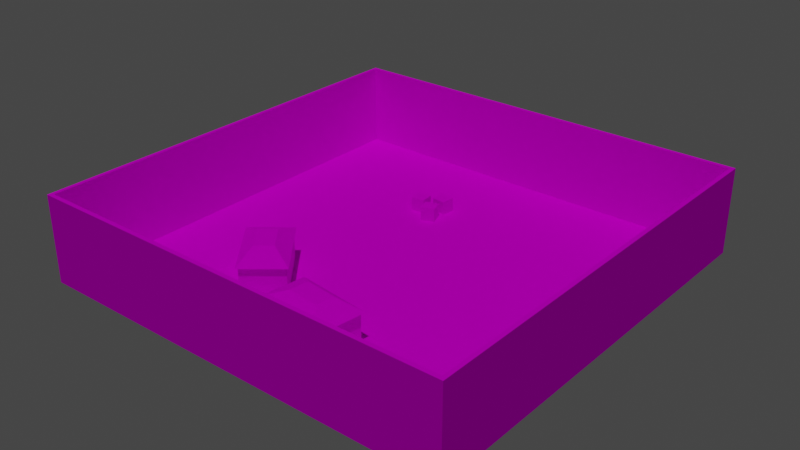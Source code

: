 # Source: multi_track_scene.blend  (saved by Blender 2.81.16; exported with 4.5.12 LTS)
import bpy
from mathutils import Matrix  # noqa: F401  (used for matrix-valued properties, if any)

bpy.ops.wm.read_factory_settings(use_empty=True)
scene = bpy.context.scene
scene.name = 'Scene'

# ---- collections
col_collection = bpy.data.collections.new('Collection'); scene.collection.children.link(col_collection)

# ---- images (referenced by path relative to the original .blend; pixels are not part of the script)
import os
ASSET_DIR = os.environ.get("B2B_ASSET_DIR", "")  # directory of the original .blend (textures are referenced by path, not embedded)
HERE = os.path.dirname(os.path.abspath(__file__))  # packed textures are extracted next to this script under _unpacked/

def load_image(name, relpath, width, height, colorspace="sRGB"):
    """Load a texture the original file referenced (path relative to the .blend, or extracted next to this script)."""
    p = next((c for c in (os.path.join(HERE, relpath), os.path.join(ASSET_DIR, relpath)) if relpath and os.path.exists(c)), "")
    if p:
        img = bpy.data.images.load(p, check_existing=True)
        img.name = name
    else:  # same state as the original file: an image datablock whose file is absent (Cycles renders it pink)
        img = bpy.data.images.new(name, width, height)
        img.source = "FILE"
        img.filepath = "//" + (relpath or name)
    img.colorspace_settings.name = colorspace
    return img
img_multi_track_scene_ao = load_image('multi_track_scene_ao', 'multi_track_scene_ao.png', 1024, 1024, 'sRGB')
img_multi_track_scene = load_image('multi_track_scene', 'multi_track_scene.png', 1024, 1024, 'sRGB')

# ---- materials (node trees are filled in below, after node groups)
mat_material = bpy.data.materials.new('Material')
mat_material.alpha_threshold = 0.0
mat_material.line_color = (0.0, 0.0, 0.0, 1.0)

# ---- material node trees
mat_material.use_nodes = True; mat_material.node_tree.nodes.clear()
_N = mat_material.node_tree.nodes; _L = mat_material.node_tree.links
n0 = _N.new('ShaderNodeOutputMaterial'); n0.name = 'Material Output'; n0.location = (644, 371)
n1 = _N.new('ShaderNodeTexImage'); n1.name = 'Image Texture'; n1.location = (-627, 143)
n1.width = 307
n1.image = img_multi_track_scene_ao
n2 = _N.new('ShaderNodeUVMap'); n2.name = 'UV Map.001'; n2.location = (-882, 44)
n2.uv_map = 'lighting_uv'
n3 = _N.new('ShaderNodeUVMap'); n3.name = 'UV Map'; n3.location = (-824, 293)
n3.uv_map = 'diffuse_uv'
n4 = _N.new('ShaderNodeTexImage'); n4.name = 'Image Texture.001'; n4.location = (-570, 450)
n4.width = 272
n4.image = img_multi_track_scene
n5 = _N.new('ShaderNodeBsdfDiffuse'); n5.name = 'Diffuse BSDF'; n5.location = (199, 341)
n6 = _N.new('ShaderNodeMix'); n6.name = 'Mix'; n6.location = (-68, 323)
n6.data_type = 'RGBA'
n6.blend_type = 'DARKEN'
n6.inputs[0].default_value = 1.0
_L.new(n3.outputs[0], n4.inputs[0])
_L.new(n2.outputs[0], n1.inputs[0])
_L.new(n5.outputs[0], n0.inputs[0])
_L.new(n6.outputs[2], n5.inputs[0])
_L.new(n1.outputs[0], n6.inputs[7])
_L.new(n4.outputs[0], n6.inputs[6])
n0.is_active_output = True

# ---- world
world_world = bpy.data.worlds.new('World'); scene.world = world_world
world_world.use_nodes = True; world_world.node_tree.nodes.clear()
_N = world_world.node_tree.nodes; _L = world_world.node_tree.links
n0 = _N.new('ShaderNodeOutputWorld'); n0.name = 'World Output'; n0.location = (300, 300)
n1 = _N.new('ShaderNodeBackground'); n1.name = 'Background'; n1.location = (10, 300)
n1.inputs[0].default_value = (0.05088, 0.05088, 0.05088, 1.0)
_L.new(n1.outputs[0], n0.inputs[0])
n0.is_active_output = True
world_world.color = (0.05088, 0.05088, 0.05088)
world_world.use_sun_shadow = False
world_world.sun_shadow_jitter_overblur = 0.0

# ---- lights
light_sun = bpy.data.lights.new('Sun', 'SUN')
light_sun.transmission_factor = 0.0
light_sun.energy = 1.0
light_sun.shadow_soft_size = 0.125

# ---- meshes
me_plane = bpy.data.meshes.new('Plane')
me_plane.from_pydata([(-5.0, -5.0, 0.0), (5.0, -5.0, 0.0), (-5.0, 5.0, 0.0), (5.0, 5.0, 0.0), (-5.0, -5.0, 2.0), (-5.0, 5.0, 2.0), (5.0, -5.0, 2.0), (5.0, 5.0, 2.0), (-2.736, -1.869, 0.7103), (-2.736, -1.869, -0.04373), (-1.966, -1.231, 0.7103), (-1.966, -1.231, -0.04373), (-1.659, -3.166, 0.7103), (-1.659, -3.166, -0.04373), (-0.8896, -2.528, 0.7103), (-0.8896, -2.528, -0.04373), (-2.827, -1.837, 0.7103), (-1.981, -1.135, 0.7103), (-1.644, -3.262, 0.7103), (-0.7982, -2.56, 0.7103), (-2.233, -2.049, 0.9618), (-1.883, -1.758, 0.9618), (-1.743, -2.639, 0.9618), (-1.393, -2.348, 0.9618), (-1.064, 2.867, 0.3293), (-0.7321, 2.839, 0.3293), (-1.063, 2.87, -0.003407), (-0.7319, 2.842, -0.003407), (-1.092, 2.535, 0.3261), (-0.7599, 2.507, 0.3261), (-1.091, 2.538, -0.006652), (-0.7597, 2.511, -0.006652), (-1.182, 2.286, -0.005037), (-1.182, 2.286, 0.3277), (-1.225, 2.616, -0.005037), (-1.225, 2.616, 0.3277), (-1.512, 2.243, -0.005037), (-1.512, 2.243, 0.3277), (-1.555, 2.573, -0.005037), (-1.555, 2.573, 0.3277), (-0.6913, 2.071, -0.005037), (-0.6913, 2.071, 0.3277), (-1.005, 1.959, -0.005037), (-1.005, 1.959, 0.3277), (-0.8035, 2.384, -0.005037), (-0.8035, 2.384, 0.3277), (-1.117, 2.272, -0.005037), (-1.117, 2.272, 0.3277), (1.409, -2.85, 0.7103), (1.409, -2.85, -0.04373), (1.284, -3.842, 0.7103), (1.284, -3.842, -0.04373), (-0.2637, -2.639, 0.7103), (-0.2637, -2.639, -0.04373), (-0.3888, -3.631, 0.7103), (-0.3888, -3.631, -0.04373), (1.498, -2.811, 0.7103), (1.36, -3.901, 0.7103), (-0.3403, -2.579, 0.7103), (-0.4777, -3.67, 0.7103), (0.9189, -3.063, 0.9618), (0.862, -3.514, 0.9618), (0.1578, -2.967, 0.9618), (0.1009, -3.418, 0.9618), (5.101, 5.101, 2.0), (5.101, -5.101, 2.0), (-5.101, 5.101, 2.0), (-5.101, -5.101, 2.0), (5.101, 5.101, -0.05876), (5.101, -5.101, -0.05876), (-5.101, 5.101, -0.05876), (-5.101, -5.101, -0.05876)], [], [(0, 1, 3, 2), (0, 2, 5, 4), (3, 1, 6, 7), (3, 7, 5, 2), (1, 0, 4, 6), (8, 12, 18, 16), (11, 10, 14, 15), (9, 8, 10, 11), (13, 12, 8, 9), (15, 14, 12, 13), (18, 19, 23, 22), (14, 10, 17, 19), (12, 14, 19, 18), (10, 8, 16, 17), (20, 22, 23, 21), (17, 16, 20, 21), (16, 18, 22, 20), (19, 17, 21, 23), (24, 25, 27, 26), (28, 29, 25, 24), (26, 30, 28, 24), (30, 31, 29, 28), (31, 27, 25, 29), (33, 32, 34, 35), (35, 34, 38, 39), (39, 38, 36, 37), (37, 36, 32, 33), (37, 33, 35, 39), (40, 41, 43, 42), (42, 43, 47, 46), (46, 47, 45, 44), (44, 45, 41, 40), (47, 43, 41, 45), (48, 52, 58, 56), (51, 50, 54, 55), (49, 48, 50, 51), (53, 52, 48, 49), (55, 54, 52, 53), (58, 59, 63, 62), (54, 50, 57, 59), (52, 54, 59, 58), (50, 48, 56, 57), (60, 62, 63, 61), (57, 56, 60, 61), (56, 58, 62, 60), (59, 57, 61, 63), (5, 7, 64, 66), (4, 5, 66, 67), (7, 6, 65, 64), (6, 4, 67, 65), (67, 66, 70, 71), (66, 64, 68, 70), (65, 67, 71, 69), (64, 65, 69, 68), (68, 69, 71, 70)])
_uv = me_plane.uv_layers.new(name='diffuse_uv')
_uv.uv.foreach_set('vector', [0.04688, 0.01562, 0.04688, 0.04688, 0.01562, 0.04688, 0.01562, 0.01562, 0.01562, 0.4375, 0.2656, 0.4375, 0.2656, 0.4844, 0.01562, 0.4844, 0.01562, 0.2031, 0.2656, 0.2031, 0.2656, 0.25, 0.01562, 0.25, 0.2656, 0.2812, 0.2656, 0.3281, 0.01562, 0.3281, 0.01562, 0.2812, 0.01562, 0.3594, 0.2656, 0.3594, 0.2656, 0.4062, 0.01562, 0.4062, 0.375, 0.75, 0.375, 0.5, 0.375, 0.5, 0.375, 0.75, 0.2812, 0.01562, 0.2812, 0.125, 0.125, 0.125, 0.125, 0.01562, 0.4062, 0.01562, 0.4062, 0.125, 0.2812, 0.125, 0.2812, 0.01562, 0.5625, 0.01562, 0.5625, 0.125, 0.4062, 0.125, 0.4062, 0.01562, 0.6719, 0.01562, 0.6719, 0.125, 0.5625, 0.125, 0.5625, 0.01562, 0.7969, 0.1719, 0.7031, 0.1719, 0.7344, 0.125, 0.7656, 0.125, 0.625, 0.75, 0.625, 0.5, 0.625, 0.5, 0.625, 0.75, 0.875, 0.75, 0.875, 0.5, 0.875, 0.5, 0.875, 0.75, 0.625, 1.0, 0.625, 0.75, 0.625, 0.75, 0.625, 1.0, 0.7656, 0.0625, 0.7656, 0.125, 0.7344, 0.125, 0.7344, 0.0625, 0.7031, 0.01562, 0.7969, 0.01562, 0.7656, 0.0625, 0.7344, 0.0625, 0.7969, 0.01562, 0.7969, 0.1719, 0.7656, 0.125, 0.7656, 0.0625, 0.7031, 0.1719, 0.7031, 0.01562, 0.7344, 0.0625, 0.7344, 0.125, 0.9219, 0.04688, 0.9219, 0.07812, 0.8906, 0.07812, 0.8906, 0.04688, 0.9531, 0.04688, 0.9531, 0.07812, 0.9219, 0.07812, 0.9219, 0.04688, 0.9219, 0.01562, 0.9531, 0.01562, 0.9531, 0.04688, 0.9219, 0.04688, 0.9844, 0.04688, 0.9844, 0.07812, 0.9531, 0.07812, 0.9531, 0.04688, 0.9531, 0.1094, 0.9219, 0.1094, 0.9219, 0.07812, 0.9531, 0.07812, 0.9219, 0.04688, 0.9219, 0.01562, 0.9531, 0.01562, 0.9531, 0.04688, 0.9531, 0.04688, 0.9844, 0.04688, 0.9844, 0.07812, 0.9531, 0.07812, 0.9531, 0.07812, 0.9531, 0.1094, 0.9219, 0.1094, 0.9219, 0.07812, 0.9219, 0.07812, 0.8906, 0.07812, 0.8906, 0.04688, 0.9219, 0.04688, 0.9219, 0.07812, 0.9219, 0.04688, 0.9531, 0.04688, 0.9531, 0.07812, 0.9219, 0.1094, 0.9219, 0.07812, 0.9531, 0.07812, 0.9531, 0.1094, 0.9844, 0.07812, 0.9531, 0.07812, 0.9531, 0.04688, 0.9844, 0.04688, 0.9531, 0.01562, 0.9531, 0.04688, 0.9219, 0.04688, 0.9219, 0.01562, 0.8906, 0.04688, 0.9219, 0.04688, 0.9219, 0.07812, 0.8906, 0.07812, 0.9531, 0.04688, 0.9531, 0.07812, 0.9219, 0.07812, 0.9219, 0.04688, 0.375, 0.75, 0.375, 0.5, 0.375, 0.5, 0.375, 0.75, 0.5625, 0.01562, 0.5625, 0.125, 0.4062, 0.125, 0.4062, 0.01562, 0.6719, 0.01562, 0.6719, 0.125, 0.5625, 0.125, 0.5625, 0.01562, 0.2812, 0.01562, 0.2812, 0.125, 0.125, 0.125, 0.125, 0.01562, 0.4062, 0.01562, 0.4062, 0.125, 0.2812, 0.125, 0.2812, 0.01562, 0.7969, 0.1719, 0.7031, 0.1719, 0.7344, 0.125, 0.7656, 0.125, 0.625, 0.75, 0.625, 0.5, 0.625, 0.5, 0.625, 0.75, 0.875, 0.75, 0.875, 0.5, 0.875, 0.5, 0.875, 0.75, 0.625, 1.0, 0.625, 0.75, 0.625, 0.75, 0.625, 1.0, 0.7656, 0.0625, 0.7656, 0.125, 0.7344, 0.125, 0.7344, 0.0625, 0.7031, 0.01562, 0.7969, 0.01562, 0.7656, 0.0625, 0.7344, 0.0625, 0.7969, 0.01562, 0.7969, 0.1719, 0.7656, 0.125, 0.7656, 0.0625, 0.7031, 0.1719, 0.7031, 0.01562, 0.7344, 0.0625, 0.7344, 0.125, 0.2656, 0.3281, 0.01562, 0.3281, 0.01562, 0.3281, 0.2656, 0.3281, 0.2656, 0.4844, 0.01562, 0.4844, 0.01562, 0.4844, 0.2656, 0.4844, 0.2656, 0.25, 0.01562, 0.25, 0.01562, 0.25, 0.2656, 0.25, 0.2656, 0.4062, 0.01562, 0.4062, 0.01562, 0.4062, 0.2656, 0.4062, 0.2656, 0.4844, 0.01562, 0.4844, 0.01562, 0.4375, 0.2656, 0.4375, 0.2656, 0.3281, 0.01562, 0.3281, 0.01562, 0.2812, 0.2656, 0.2812, 0.2656, 0.4062, 0.01562, 0.4062, 0.01562, 0.3594, 0.2656, 0.3594, 0.2656, 0.25, 0.01562, 0.25, 0.01562, 0.2031, 0.2656, 0.2031, 0.01562, 0.1406, 0.01562, 0.1094, 0.04688, 0.1094, 0.04688, 0.1406])
_uv = me_plane.uv_layers.new(name='lighting_uv')
_uv.uv.foreach_set('vector', [0.6719, 0.2656, 0.6719, 0.7344, 0.2031, 0.7344, 0.2031, 0.2656, 0.6719, 0.2656, 0.2031, 0.2656, 0.2031, 0.1719, 0.6719, 0.1719, 0.2031, 0.7344, 0.6719, 0.7344, 0.6719, 0.8281, 0.2031, 0.8281, 0.2031, 0.7344, 0.1094, 0.7344, 0.1094, 0.2656, 0.2031, 0.2656, 0.6719, 0.7344, 0.6719, 0.2656, 0.7656, 0.2656, 0.7656, 0.7344, 0.7812, 0.8164, 0.9102, 0.8164, 0.916, 0.8223, 0.7754, 0.8223, 0.7812, 0.9824, 0.7812, 0.9258, 0.9102, 0.9258, 0.9102, 0.9824, 0.7051, 0.832, 0.7617, 0.832, 0.7617, 0.9102, 0.7051, 0.9102, 0.9102, 0.7598, 0.9102, 0.8164, 0.7812, 0.8164, 0.7812, 0.7598, 0.9863, 0.9102, 0.9297, 0.9102, 0.9297, 0.832, 0.9863, 0.832, 0.9219, 0.8301, 0.9219, 0.9121, 0.875, 0.8906, 0.875, 0.8555, 0.9102, 0.9258, 0.7812, 0.9258, 0.7754, 0.9199, 0.916, 0.9199, 0.9297, 0.832, 0.9297, 0.9102, 0.9219, 0.9121, 0.9219, 0.8301, 0.7617, 0.9102, 0.7617, 0.832, 0.7695, 0.8301, 0.7695, 0.9121, 0.8164, 0.8555, 0.875, 0.8555, 0.875, 0.8906, 0.8164, 0.8906, 0.7695, 0.9121, 0.7695, 0.8301, 0.8164, 0.8555, 0.8164, 0.8906, 0.7754, 0.8223, 0.916, 0.8223, 0.875, 0.8555, 0.8164, 0.8555, 0.916, 0.9199, 0.7754, 0.9199, 0.8164, 0.8906, 0.875, 0.8906, 0.9375, 0.4668, 0.9121, 0.4902, 0.8906, 0.4668, 0.9121, 0.4453, 0.9609, 0.4902, 0.9375, 0.5156, 0.9121, 0.4902, 0.9375, 0.4668, 0.9609, 0.4453, 0.9824, 0.4668, 0.9609, 0.4902, 0.9375, 0.4668, 0.9824, 0.5156, 0.9609, 0.5371, 0.9375, 0.5156, 0.9609, 0.4902, 0.9121, 0.5371, 0.8906, 0.5156, 0.9121, 0.4902, 0.9375, 0.5156, 0.9375, 0.3203, 0.9609, 0.2949, 0.9824, 0.3203, 0.9609, 0.3418, 0.9609, 0.3418, 0.9824, 0.3633, 0.9609, 0.3887, 0.9375, 0.3633, 0.9375, 0.3633, 0.9121, 0.3887, 0.8906, 0.3633, 0.9121, 0.3418, 0.9121, 0.3418, 0.8906, 0.3203, 0.9121, 0.2949, 0.9375, 0.3203, 0.9121, 0.3418, 0.9375, 0.3203, 0.9609, 0.3418, 0.9375, 0.3633, 0.9824, 0.6074, 0.9609, 0.6289, 0.9375, 0.6074, 0.9609, 0.582, 0.9121, 0.582, 0.9375, 0.6074, 0.9121, 0.6289, 0.8906, 0.6074, 0.8906, 0.6504, 0.9121, 0.6289, 0.9375, 0.6504, 0.9121, 0.6758, 0.9609, 0.6758, 0.9375, 0.6504, 0.9609, 0.6289, 0.9824, 0.6504, 0.9121, 0.6289, 0.9375, 0.6074, 0.9609, 0.6289, 0.9375, 0.6504, 0.7891, 0.07617, 0.9102, 0.07617, 0.916, 0.07812, 0.7832, 0.07812, 0.7891, 0.2266, 0.7891, 0.1719, 0.9102, 0.1719, 0.9102, 0.2266, 0.7188, 0.08789, 0.7715, 0.08789, 0.7715, 0.1602, 0.7188, 0.1602, 0.9102, 0.02148, 0.9102, 0.07617, 0.7891, 0.07617, 0.7891, 0.02148, 0.9766, 0.1602, 0.9238, 0.1602, 0.9238, 0.08789, 0.9766, 0.08789, 0.918, 0.08398, 0.918, 0.1641, 0.877, 0.1406, 0.877, 0.1074, 0.9102, 0.1719, 0.7891, 0.1719, 0.7832, 0.1699, 0.916, 0.1699, 0.9238, 0.08789, 0.9238, 0.1602, 0.918, 0.1641, 0.918, 0.08398, 0.7715, 0.1602, 0.7715, 0.08789, 0.7773, 0.08398, 0.7773, 0.1641, 0.8203, 0.1074, 0.877, 0.1074, 0.877, 0.1406, 0.8203, 0.1406, 0.7773, 0.1641, 0.7773, 0.08398, 0.8203, 0.1074, 0.8203, 0.1406, 0.7832, 0.07812, 0.916, 0.07812, 0.877, 0.1074, 0.8203, 0.1074, 0.916, 0.1699, 0.7832, 0.1699, 0.8203, 0.1406, 0.877, 0.1406, 0.1094, 0.2656, 0.1094, 0.7344, 0.1016, 0.7422, 0.1016, 0.2598, 0.6719, 0.1719, 0.2031, 0.1719, 0.1953, 0.1621, 0.6777, 0.1621, 0.2031, 0.8281, 0.6719, 0.8281, 0.6816, 0.8379, 0.1973, 0.8379, 0.7656, 0.7344, 0.7656, 0.2656, 0.7754, 0.2559, 0.7754, 0.7402, 0.6777, 0.1621, 0.1953, 0.1621, 0.1953, 0.06836, 0.6777, 0.06836, 0.1016, 0.2598, 0.1016, 0.7422, 0.005859, 0.7422, 0.005859, 0.2598, 0.7754, 0.7402, 0.7754, 0.2559, 0.8691, 0.2559, 0.8691, 0.7402, 0.1973, 0.8379, 0.6816, 0.8379, 0.6816, 0.9316, 0.1973, 0.9316, 0.01562, 0.9785, 0.01562, 0.9355, 0.05859, 0.9355, 0.05859, 0.9785])
_uv.active_render = True
me_plane.materials.append(mat_material)
me_plane.use_remesh_preserve_volume = False
me_plane.use_remesh_preserve_attributes = False
me_plane.use_mirror_vertex_groups = False
me_plane.update()

# ---- objects
ob_multi_track_room = bpy.data.objects.new('multi_track_room', me_plane)
ob_sun = bpy.data.objects.new('Sun', light_sun)

# ---- transforms, parenting, visibility, modifiers, constraints
ob_multi_track_room.location = (0.0, 0.0, 0.0)
ob_multi_track_room.lineart.crease_threshold = 0.0
ob_sun.location = (1.535, -1.204, 8.99)
ob_sun.rotation_euler = (0.3246, 0.1955, 0.0)
ob_sun.lineart.crease_threshold = 0.0

# ---- collection membership
col_collection.objects.link(ob_multi_track_room)
col_collection.objects.link(ob_sun)

# ---- scene / render settings (as saved in the file)
scene.frame_start = 1; scene.frame_end = 250; scene.frame_set(0)
scene.render.engine = 'CYCLES'
scene.cycles.use_denoising = False
scene.cycles.samples = 128
scene.cycles.sampling_pattern = 'TABULATED_SOBOL'
scene.cycles.use_adaptive_sampling = False
scene.cycles.use_light_tree = False
scene.cycles.bake_type = 'AO'
scene.view_settings.view_transform = 'Filmic'
bpy.context.view_layer.update()

# ---- added for rendering (the .blend has no active camera): camera
cam_auto = bpy.data.cameras.new('AutoCamera')
cam_auto.lens = 50.0
cam_auto.sensor_width = 36.0
cam_auto.clip_end = 1000.0
ob_auto_camera = bpy.data.objects.new('AutoCamera', cam_auto)
scene.collection.objects.link(ob_auto_camera)
ob_auto_camera.location = (13.4846, -16.1815, 11.7583)
ob_auto_camera.rotation_euler = (1.09748, -7.21219e-08, 0.694738)
scene.camera = ob_auto_camera
bpy.context.view_layer.update()
